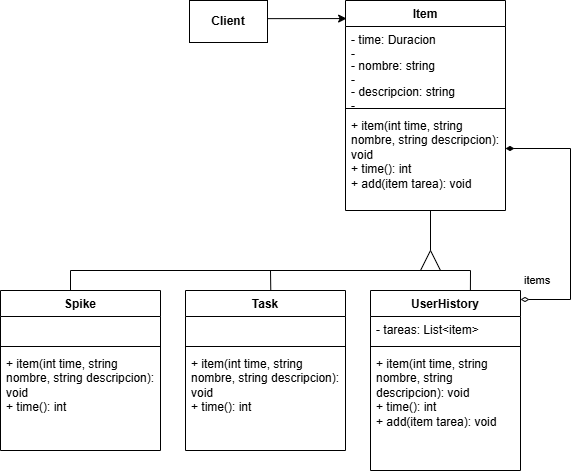

The diagram above was exported from draw.io. Its source (the exported page's mxGraphModel, read from the mxfile embedded in the PNG):
<mxGraphModel dx="1028" dy="582" grid="1" gridSize="10" guides="1" tooltips="1" connect="1" arrows="1" fold="1" page="1" pageScale="1.5" pageWidth="1169" pageHeight="826" background="none" math="0" shadow="0">
  <root>
    <mxCell id="0" style=";html=1;" />
    <mxCell id="1" style=";html=1;" parent="0" />
    <mxCell id="cumVp_9oTwo_8CTtqVPl-5" value="Item" style="swimlane;fontStyle=1;align=center;verticalAlign=top;childLayout=stackLayout;horizontal=1;startSize=26;horizontalStack=0;resizeParent=1;resizeParentMax=0;resizeLast=0;collapsible=1;marginBottom=0;whiteSpace=wrap;html=1;" parent="1" vertex="1">
      <mxGeometry x="955" y="450" width="160" height="210" as="geometry" />
    </mxCell>
    <mxCell id="cumVp_9oTwo_8CTtqVPl-6" value="- time: Duracion&lt;br&gt;-" style="text;strokeColor=none;fillColor=none;align=left;verticalAlign=top;spacingLeft=4;spacingRight=4;overflow=hidden;rotatable=0;points=[[0,0.5],[1,0.5]];portConstraint=eastwest;whiteSpace=wrap;html=1;" parent="cumVp_9oTwo_8CTtqVPl-5" vertex="1">
      <mxGeometry y="26" width="160" height="26" as="geometry" />
    </mxCell>
    <mxCell id="cumVp_9oTwo_8CTtqVPl-41" value="- nombre: string&lt;br&gt;-" style="text;strokeColor=none;fillColor=none;align=left;verticalAlign=top;spacingLeft=4;spacingRight=4;overflow=hidden;rotatable=0;points=[[0,0.5],[1,0.5]];portConstraint=eastwest;whiteSpace=wrap;html=1;" parent="cumVp_9oTwo_8CTtqVPl-5" vertex="1">
      <mxGeometry y="52" width="160" height="26" as="geometry" />
    </mxCell>
    <mxCell id="cumVp_9oTwo_8CTtqVPl-42" value="- descripcion: string&lt;br&gt;-" style="text;strokeColor=none;fillColor=none;align=left;verticalAlign=top;spacingLeft=4;spacingRight=4;overflow=hidden;rotatable=0;points=[[0,0.5],[1,0.5]];portConstraint=eastwest;whiteSpace=wrap;html=1;" parent="cumVp_9oTwo_8CTtqVPl-5" vertex="1">
      <mxGeometry y="78" width="160" height="26" as="geometry" />
    </mxCell>
    <mxCell id="cumVp_9oTwo_8CTtqVPl-7" value="" style="line;strokeWidth=1;fillColor=none;align=left;verticalAlign=middle;spacingTop=-1;spacingLeft=3;spacingRight=3;rotatable=0;labelPosition=right;points=[];portConstraint=eastwest;strokeColor=inherit;" parent="cumVp_9oTwo_8CTtqVPl-5" vertex="1">
      <mxGeometry y="104" width="160" height="8" as="geometry" />
    </mxCell>
    <mxCell id="cumVp_9oTwo_8CTtqVPl-8" value="+ item(int time, string nombre, string descripcion): void&lt;div&gt;+ time(): int&lt;br&gt;&lt;div&gt;+ add(item tarea): void&lt;br&gt;&lt;br&gt;&lt;/div&gt;&lt;/div&gt;" style="text;strokeColor=none;fillColor=none;align=left;verticalAlign=top;spacingLeft=4;spacingRight=4;overflow=hidden;rotatable=0;points=[[0,0.5],[1,0.5]];portConstraint=eastwest;whiteSpace=wrap;html=1;" parent="cumVp_9oTwo_8CTtqVPl-5" vertex="1">
      <mxGeometry y="112" width="160" height="98" as="geometry" />
    </mxCell>
    <mxCell id="cumVp_9oTwo_8CTtqVPl-15" value="UserHistory" style="swimlane;fontStyle=1;align=center;verticalAlign=top;childLayout=stackLayout;horizontal=1;startSize=26;horizontalStack=0;resizeParent=1;resizeParentMax=0;resizeLast=0;collapsible=1;marginBottom=0;whiteSpace=wrap;html=1;" parent="1" vertex="1">
      <mxGeometry x="980" y="740" width="150" height="180" as="geometry" />
    </mxCell>
    <mxCell id="cumVp_9oTwo_8CTtqVPl-16" value="- tareas: List&amp;lt;item&amp;gt;" style="text;strokeColor=none;fillColor=none;align=left;verticalAlign=top;spacingLeft=4;spacingRight=4;overflow=hidden;rotatable=0;points=[[0,0.5],[1,0.5]];portConstraint=eastwest;whiteSpace=wrap;html=1;" parent="cumVp_9oTwo_8CTtqVPl-15" vertex="1">
      <mxGeometry y="26" width="150" height="26" as="geometry" />
    </mxCell>
    <mxCell id="cumVp_9oTwo_8CTtqVPl-17" value="" style="line;strokeWidth=1;fillColor=none;align=left;verticalAlign=middle;spacingTop=-1;spacingLeft=3;spacingRight=3;rotatable=0;labelPosition=right;points=[];portConstraint=eastwest;strokeColor=inherit;" parent="cumVp_9oTwo_8CTtqVPl-15" vertex="1">
      <mxGeometry y="52" width="150" height="8" as="geometry" />
    </mxCell>
    <mxCell id="cumVp_9oTwo_8CTtqVPl-18" value="+ item(int time, string nombre, string descripcion): void&lt;div&gt;+ time(): int&lt;br&gt;&lt;div&gt;+ add(item tarea): void&lt;br&gt;&lt;br&gt;&lt;/div&gt;&lt;/div&gt;" style="text;strokeColor=none;fillColor=none;align=left;verticalAlign=top;spacingLeft=4;spacingRight=4;overflow=hidden;rotatable=0;points=[[0,0.5],[1,0.5]];portConstraint=eastwest;whiteSpace=wrap;html=1;" parent="cumVp_9oTwo_8CTtqVPl-15" vertex="1">
      <mxGeometry y="60" width="150" height="120" as="geometry" />
    </mxCell>
    <mxCell id="cumVp_9oTwo_8CTtqVPl-20" value="items" style="html=1;align=left;spacingLeft=2;endArrow=diamondThin;rounded=0;edgeStyle=orthogonalEdgeStyle;curved=0;rounded=0;endFill=1;startArrow=diamondThin;startFill=0;" parent="1" target="cumVp_9oTwo_8CTtqVPl-5" edge="1">
      <mxGeometry x="-1" y="19" relative="1" as="geometry">
        <mxPoint x="1130" y="749" as="sourcePoint" />
        <Array as="points">
          <mxPoint x="1180" y="749" />
          <mxPoint x="1180" y="598" />
        </Array>
        <mxPoint x="1110" y="598.5" as="targetPoint" />
        <mxPoint as="offset" />
      </mxGeometry>
    </mxCell>
    <mxCell id="cumVp_9oTwo_8CTtqVPl-24" value="" style="endArrow=none;html=1;rounded=0;" parent="1" edge="1">
      <mxGeometry width="50" height="50" relative="1" as="geometry">
        <mxPoint x="1040" y="700" as="sourcePoint" />
        <mxPoint x="1040" y="660" as="targetPoint" />
      </mxGeometry>
    </mxCell>
    <mxCell id="cumVp_9oTwo_8CTtqVPl-25" value="" style="endArrow=none;html=1;rounded=0;" parent="1" edge="1">
      <mxGeometry width="50" height="50" relative="1" as="geometry">
        <mxPoint x="1030" y="720" as="sourcePoint" />
        <mxPoint x="1040" y="700" as="targetPoint" />
      </mxGeometry>
    </mxCell>
    <mxCell id="cumVp_9oTwo_8CTtqVPl-26" value="" style="endArrow=none;html=1;rounded=0;" parent="1" edge="1">
      <mxGeometry width="50" height="50" relative="1" as="geometry">
        <mxPoint x="1050" y="720" as="sourcePoint" />
        <mxPoint x="1040" y="700" as="targetPoint" />
      </mxGeometry>
    </mxCell>
    <mxCell id="cumVp_9oTwo_8CTtqVPl-27" value="" style="endArrow=none;html=1;rounded=0;" parent="1" edge="1">
      <mxGeometry width="50" height="50" relative="1" as="geometry">
        <mxPoint x="680" y="720" as="sourcePoint" />
        <mxPoint x="1080" y="720" as="targetPoint" />
      </mxGeometry>
    </mxCell>
    <mxCell id="cumVp_9oTwo_8CTtqVPl-29" value="" style="endArrow=none;html=1;rounded=0;exitX=0.666;exitY=-0.002;exitDx=0;exitDy=0;exitPerimeter=0;" parent="1" source="cumVp_9oTwo_8CTtqVPl-15" edge="1">
      <mxGeometry width="50" height="50" relative="1" as="geometry">
        <mxPoint x="1060" y="760" as="sourcePoint" />
        <mxPoint x="1080" y="720" as="targetPoint" />
      </mxGeometry>
    </mxCell>
    <mxCell id="cumVp_9oTwo_8CTtqVPl-30" value="Task" style="swimlane;fontStyle=1;align=center;verticalAlign=top;childLayout=stackLayout;horizontal=1;startSize=26;horizontalStack=0;resizeParent=1;resizeParentMax=0;resizeLast=0;collapsible=1;marginBottom=0;whiteSpace=wrap;html=1;" parent="1" vertex="1">
      <mxGeometry x="795" y="740" width="160" height="160" as="geometry" />
    </mxCell>
    <mxCell id="cumVp_9oTwo_8CTtqVPl-31" value="&amp;nbsp;&amp;nbsp;" style="text;strokeColor=none;fillColor=none;align=left;verticalAlign=top;spacingLeft=4;spacingRight=4;overflow=hidden;rotatable=0;points=[[0,0.5],[1,0.5]];portConstraint=eastwest;whiteSpace=wrap;html=1;" parent="cumVp_9oTwo_8CTtqVPl-30" vertex="1">
      <mxGeometry y="26" width="160" height="26" as="geometry" />
    </mxCell>
    <mxCell id="cumVp_9oTwo_8CTtqVPl-32" value="" style="line;strokeWidth=1;fillColor=none;align=left;verticalAlign=middle;spacingTop=-1;spacingLeft=3;spacingRight=3;rotatable=0;labelPosition=right;points=[];portConstraint=eastwest;strokeColor=inherit;" parent="cumVp_9oTwo_8CTtqVPl-30" vertex="1">
      <mxGeometry y="52" width="160" height="8" as="geometry" />
    </mxCell>
    <mxCell id="cumVp_9oTwo_8CTtqVPl-33" value="+ item(int time, string nombre, string descripcion): void&lt;div&gt;+ time(): int&lt;/div&gt;" style="text;strokeColor=none;fillColor=none;align=left;verticalAlign=top;spacingLeft=4;spacingRight=4;overflow=hidden;rotatable=0;points=[[0,0.5],[1,0.5]];portConstraint=eastwest;whiteSpace=wrap;html=1;" parent="cumVp_9oTwo_8CTtqVPl-30" vertex="1">
      <mxGeometry y="60" width="160" height="100" as="geometry" />
    </mxCell>
    <mxCell id="cumVp_9oTwo_8CTtqVPl-34" value="Spike" style="swimlane;fontStyle=1;align=center;verticalAlign=top;childLayout=stackLayout;horizontal=1;startSize=26;horizontalStack=0;resizeParent=1;resizeParentMax=0;resizeLast=0;collapsible=1;marginBottom=0;whiteSpace=wrap;html=1;" parent="1" vertex="1">
      <mxGeometry x="610" y="740" width="160" height="160" as="geometry" />
    </mxCell>
    <mxCell id="cumVp_9oTwo_8CTtqVPl-35" value="&amp;nbsp;&amp;nbsp;" style="text;strokeColor=none;fillColor=none;align=left;verticalAlign=top;spacingLeft=4;spacingRight=4;overflow=hidden;rotatable=0;points=[[0,0.5],[1,0.5]];portConstraint=eastwest;whiteSpace=wrap;html=1;" parent="cumVp_9oTwo_8CTtqVPl-34" vertex="1">
      <mxGeometry y="26" width="160" height="26" as="geometry" />
    </mxCell>
    <mxCell id="cumVp_9oTwo_8CTtqVPl-36" value="" style="line;strokeWidth=1;fillColor=none;align=left;verticalAlign=middle;spacingTop=-1;spacingLeft=3;spacingRight=3;rotatable=0;labelPosition=right;points=[];portConstraint=eastwest;strokeColor=inherit;" parent="cumVp_9oTwo_8CTtqVPl-34" vertex="1">
      <mxGeometry y="52" width="160" height="8" as="geometry" />
    </mxCell>
    <mxCell id="cumVp_9oTwo_8CTtqVPl-37" value="+ item(int time, string nombre, string descripcion): void&lt;div&gt;+ time(): int&lt;/div&gt;" style="text;strokeColor=none;fillColor=none;align=left;verticalAlign=top;spacingLeft=4;spacingRight=4;overflow=hidden;rotatable=0;points=[[0,0.5],[1,0.5]];portConstraint=eastwest;whiteSpace=wrap;html=1;" parent="cumVp_9oTwo_8CTtqVPl-34" vertex="1">
      <mxGeometry y="60" width="160" height="100" as="geometry" />
    </mxCell>
    <mxCell id="cumVp_9oTwo_8CTtqVPl-38" value="" style="endArrow=none;html=1;rounded=0;exitX=0.533;exitY=-0.001;exitDx=0;exitDy=0;exitPerimeter=0;" parent="1" source="cumVp_9oTwo_8CTtqVPl-30" edge="1">
      <mxGeometry width="50" height="50" relative="1" as="geometry">
        <mxPoint x="880" y="740" as="sourcePoint" />
        <mxPoint x="880" y="720" as="targetPoint" />
      </mxGeometry>
    </mxCell>
    <mxCell id="cumVp_9oTwo_8CTtqVPl-39" value="" style="endArrow=none;html=1;rounded=0;exitX=0.533;exitY=-0.001;exitDx=0;exitDy=0;exitPerimeter=0;" parent="1" edge="1">
      <mxGeometry width="50" height="50" relative="1" as="geometry">
        <mxPoint x="680" y="740" as="sourcePoint" />
        <mxPoint x="680" y="720" as="targetPoint" />
      </mxGeometry>
    </mxCell>
    <mxCell id="cumVp_9oTwo_8CTtqVPl-43" value="&lt;b&gt;Client&lt;/b&gt;" style="rounded=0;whiteSpace=wrap;html=1;" parent="1" vertex="1">
      <mxGeometry x="799" y="450" width="78" height="42" as="geometry" />
    </mxCell>
    <mxCell id="cumVp_9oTwo_8CTtqVPl-44" value="" style="endArrow=classic;html=1;rounded=0;entryX=0.007;entryY=0.086;entryDx=0;entryDy=0;entryPerimeter=0;exitX=0.998;exitY=0.432;exitDx=0;exitDy=0;exitPerimeter=0;" parent="1" source="cumVp_9oTwo_8CTtqVPl-43" target="cumVp_9oTwo_8CTtqVPl-5" edge="1">
      <mxGeometry width="50" height="50" relative="1" as="geometry">
        <mxPoint x="890" y="480" as="sourcePoint" />
        <mxPoint x="955" y="484" as="targetPoint" />
      </mxGeometry>
    </mxCell>
  </root>
</mxGraphModel>